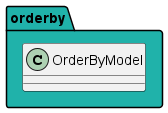

The diagram above was rendered by PlantUML. Its source (embedded in the PNG):
@startuml

package "orderby" #20B2AA {
  class OrderByModel
}

@enduml